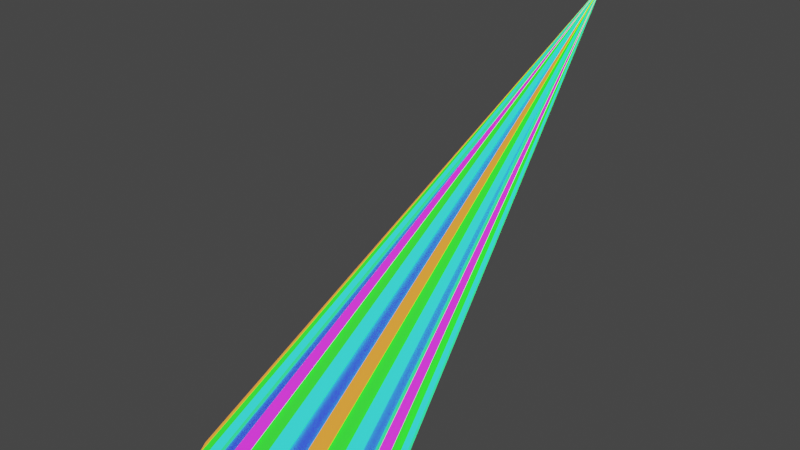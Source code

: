 # Source: unicornhorn.blend  (saved by Blender 3.4.6; exported with 4.5.12 LTS)
import bpy
from mathutils import Matrix  # noqa: F401  (used for matrix-valued properties, if any)

bpy.ops.wm.read_factory_settings(use_empty=True)
scene = bpy.context.scene
scene.name = 'Scene'

# ---- collections
col_collection = bpy.data.collections.new('Collection'); scene.collection.children.link(col_collection)

# ---- materials (node trees are filled in below, after node groups)
mat_material_001 = bpy.data.materials.new('Material.001')
mat_material_001.use_transparent_shadow = False
mat_material_002 = bpy.data.materials.new('Material.002')
mat_material_002.use_transparent_shadow = False
mat_material_003 = bpy.data.materials.new('Material.003')
mat_material_003.use_transparent_shadow = False
mat_material_004 = bpy.data.materials.new('Material.004')
mat_material_004.use_transparent_shadow = False
mat_material_005 = bpy.data.materials.new('Material.005')
mat_material_005.use_transparent_shadow = False

# ---- material node trees
mat_material_001.use_nodes = True; mat_material_001.node_tree.nodes.clear()
_N = mat_material_001.node_tree.nodes; _L = mat_material_001.node_tree.links
n0 = _N.new('ShaderNodeBsdfPrincipled'); n0.name = 'Principled BSDF'; n0.location = (10, 300)
n0.distribution = 'GGX'
n0.subsurface_method = 'RANDOM_WALK_SKIN'
n0.inputs[3].default_value = 1.45
n0.inputs[27].default_value = (0.0005446, 1.0, 0.0, 1.0)
n0.inputs[28].default_value = 1.0
n1 = _N.new('ShaderNodeOutputMaterial'); n1.name = 'Material Output'; n1.location = (300, 300)
_L.new(n0.outputs[0], n1.inputs[0])
n1.is_active_output = True
mat_material_002.use_nodes = True; mat_material_002.node_tree.nodes.clear()
_N = mat_material_002.node_tree.nodes; _L = mat_material_002.node_tree.links
n0 = _N.new('ShaderNodeBsdfPrincipled'); n0.name = 'Principled BSDF'; n0.location = (10, 300)
n0.distribution = 'GGX'
n0.subsurface_method = 'RANDOM_WALK_SKIN'
n0.inputs[3].default_value = 1.45
n0.inputs[27].default_value = (0.0, 1.0, 0.9242, 1.0)
n0.inputs[28].default_value = 1.0
n1 = _N.new('ShaderNodeOutputMaterial'); n1.name = 'Material Output'; n1.location = (300, 300)
_L.new(n0.outputs[0], n1.inputs[0])
n1.is_active_output = True
mat_material_003.use_nodes = True; mat_material_003.node_tree.nodes.clear()
_N = mat_material_003.node_tree.nodes; _L = mat_material_003.node_tree.links
n0 = _N.new('ShaderNodeBsdfPrincipled'); n0.name = 'Principled BSDF'; n0.location = (10, 300)
n0.distribution = 'GGX'
n0.subsurface_method = 'RANDOM_WALK_SKIN'
n0.inputs[3].default_value = 1.45
n0.inputs[27].default_value = (1.0, 0.2929, 0.0, 1.0)
n0.inputs[28].default_value = 1.0
n1 = _N.new('ShaderNodeOutputMaterial'); n1.name = 'Material Output'; n1.location = (300, 300)
_L.new(n0.outputs[0], n1.inputs[0])
n1.is_active_output = True
mat_material_004.use_nodes = True; mat_material_004.node_tree.nodes.clear()
_N = mat_material_004.node_tree.nodes; _L = mat_material_004.node_tree.links
n0 = _N.new('ShaderNodeBsdfPrincipled'); n0.name = 'Principled BSDF'; n0.location = (10, 300)
n0.distribution = 'GGX'
n0.subsurface_method = 'RANDOM_WALK_SKIN'
n0.inputs[3].default_value = 1.45
n0.inputs[27].default_value = (0.0, 0.002675, 1.0, 1.0)
n0.inputs[28].default_value = 1.0
n1 = _N.new('ShaderNodeOutputMaterial'); n1.name = 'Material Output'; n1.location = (300, 300)
_L.new(n0.outputs[0], n1.inputs[0])
n1.is_active_output = True
mat_material_005.use_nodes = True; mat_material_005.node_tree.nodes.clear()
_N = mat_material_005.node_tree.nodes; _L = mat_material_005.node_tree.links
n0 = _N.new('ShaderNodeBsdfPrincipled'); n0.name = 'Principled BSDF'; n0.location = (10, 300)
n0.distribution = 'GGX'
n0.subsurface_method = 'RANDOM_WALK_SKIN'
n0.inputs[3].default_value = 1.45
n0.inputs[27].default_value = (0.921, 0.0, 1.0, 1.0)
n0.inputs[28].default_value = 1.0
n1 = _N.new('ShaderNodeOutputMaterial'); n1.name = 'Material Output'; n1.location = (300, 300)
_L.new(n0.outputs[0], n1.inputs[0])
n1.is_active_output = True

# ---- world
world_world = bpy.data.worlds.new('World'); scene.world = world_world
world_world.use_nodes = True; world_world.node_tree.nodes.clear()
_N = world_world.node_tree.nodes; _L = world_world.node_tree.links
n0 = _N.new('ShaderNodeOutputWorld'); n0.name = 'World Output'; n0.location = (300, 300)
n1 = _N.new('ShaderNodeBackground'); n1.name = 'Background'; n1.location = (10, 300)
n1.inputs[0].default_value = (0.05088, 0.05088, 0.05088, 1.0)
_L.new(n1.outputs[0], n0.inputs[0])
n0.is_active_output = True
world_world.color = (0.05088, 0.05088, 0.05088)
world_world.use_sun_shadow = False
world_world.sun_shadow_jitter_overblur = 0.0

# ---- meshes
me_cone = bpy.data.meshes.new('Cone')
me_cone.from_pydata([(0.000538, 0.7574, 0.1075), (0.1899, 0.7387, 0.1075), (0.3719, 0.6835, 0.1075), (0.5397, 0.5938, 0.1075), (0.6867, 0.4732, 0.1075), (0.8074, 0.3261, 0.1075), (0.8971, 0.1583, 0.1075), (0.9523, -0.02371, 0.1075), (0.9709, -0.213, 0.1075), (0.9523, -0.4023, 0.1075), (0.8971, -0.5844, 0.1075), (0.8074, -0.7522, 0.1075), (0.6867, -0.8992, 0.1075), (0.5397, -1.02, 0.1075), (0.3719, -1.11, 0.1075), (0.1899, -1.165, 0.1075), (0.000538, -1.183, 0.1075), (-0.1888, -1.165, 0.1075), (-0.3708, -1.11, 0.1075), (-0.5386, -1.02, 0.1075), (-0.6856, -0.8992, 0.1075), (-0.8063, -0.7522, 0.1075), (-0.896, -0.5844, 0.1075), (-0.9512, -0.4023, 0.1075), (-0.9699, -0.213, 0.1075), (-0.9512, -0.02371, 0.1075), (-0.896, 0.1583, 0.1075), (-0.8063, 0.3261, 0.1075), (-0.6856, 0.4732, 0.1075), (-0.5386, 0.5938, 0.1075), (-0.3708, 0.6835, 0.1075), (-0.1888, 0.7387, 0.1075), (0.5828, 3.735, 3.95), (-0.0003027, 0.7979, 0.1019), (0.6097, 3.917, 4.128), (0.198, 0.7784, 0.1019), (0.3888, 0.7205, 0.1019), (0.5645, 0.6266, 0.1019), (0.7186, 0.5001, 0.1019), (0.845, 0.3461, 0.1019), (0.939, 0.1703, 0.1019), (0.9968, -0.02039, 0.1019), (1.016, -0.2187, 0.1019), (0.9968, -0.4171, 0.1019), (0.939, -0.6078, 0.1019), (0.845, -0.7835, 0.1019), (0.7186, -0.9376, 0.1019), (0.5645, -1.064, 0.1019), (0.3888, -1.158, 0.1019), (0.198, -1.216, 0.1019), (-0.0003027, -1.235, 0.1019), (-0.1986, -1.216, 0.1019), (-0.3894, -1.158, 0.1019), (-0.5651, -1.064, 0.1019), (-0.7192, -0.9376, 0.1019), (-0.8456, -0.7835, 0.1019), (-0.9396, -0.6078, 0.1019), (-0.9974, -0.4171, 0.1019), (-1.017, -0.2187, 0.1019), (-0.9974, -0.02039, 0.1019), (-0.9396, 0.1703, 0.1019), (-0.8456, 0.3461, 0.1019), (-0.7192, 0.5001, 0.1019), (-0.5651, 0.6266, 0.1019), (-0.3894, 0.7205, 0.1019), (-0.1986, 0.7784, 0.1019)], [], [(0, 32, 1), (32, 10, 44, 34), (2, 32, 3), (32, 30, 64, 34), (4, 32, 5), (3, 32, 34, 37), (6, 32, 7), (23, 32, 34, 57), (8, 32, 9), (10, 9, 43, 44), (10, 32, 11), (30, 29, 63, 64), (12, 32, 13), (32, 16, 50, 34), (14, 32, 15), (9, 32, 34, 43), (16, 32, 17), (29, 32, 34, 63), (18, 32, 19), (16, 15, 49, 50), (20, 32, 21), (32, 2, 36, 34), (22, 32, 23), (32, 22, 56, 34), (24, 32, 25), (15, 32, 34, 49), (26, 32, 27), (2, 1, 35, 36), (28, 32, 29), (22, 21, 55, 56), (0, 1, 2, 3, 4, 5, 6, 7, 8, 9, 10, 11, 12, 13, 14, 15, 16, 17, 18, 19, 20, 21, 22, 23, 24, 25, 26, 27, 28, 29, 30, 31), (30, 32, 31), (32, 8, 42, 34), (35, 34, 36), (37, 34, 38), (39, 34, 40), (41, 34, 42), (43, 34, 44), (45, 34, 46), (47, 34, 48), (49, 34, 50), (51, 34, 52), (53, 34, 54), (55, 34, 56), (57, 34, 58), (59, 34, 60), (61, 34, 62), (63, 34, 64), (65, 34, 33), (24, 23, 57, 58), (4, 3, 37, 38), (17, 32, 34, 51), (32, 24, 58, 34), (32, 4, 38, 34), (18, 17, 51, 52), (31, 32, 34, 65), (11, 32, 34, 45), (32, 18, 52, 34), (0, 31, 65, 33), (12, 11, 45, 46), (25, 32, 34, 59), (5, 32, 34, 39), (32, 12, 46, 34), (26, 25, 59, 60), (6, 5, 39, 40), (19, 32, 34, 53), (32, 26, 60, 34), (32, 6, 40, 34), (20, 19, 53, 54), (13, 32, 34, 47), (32, 20, 54, 34), (14, 13, 47, 48), (27, 32, 34, 61), (7, 32, 34, 41), (32, 0, 33, 34), (32, 14, 48, 34), (28, 27, 61, 62), (8, 7, 41, 42), (21, 32, 34, 55), (1, 32, 34, 35), (32, 28, 62, 34)])
me_cone.polygons.foreach_set('material_index', [0, 0, 3, 0, 0, 0, 3, 0, 0, 0, 3, 0, 0, 0, 3, 0, 0, 0, 3, 0, 0, 0, 3, 0, 0, 0, 3, 0, 0, 0, 0, 3, 0, 4, 1, 2, 1, 4, 1, 2, 1, 4, 1, 2, 1, 4, 1, 2, 1, 0, 0, 0, 0, 0, 0, 0, 0, 0, 0, 0, 0, 0, 0, 0, 0, 0, 0, 0, 0, 0, 0, 0, 0, 0, 0, 0, 0, 0, 0, 0, 0])
_uv = me_cone.uv_layers.new(name='UVMap')
_uv.uv.foreach_set('vector', [0.25, 0.49, 0.25, 0.25, 0.2968, 0.4854, 0.25, 0.25, 0.4717, 0.1582, 0.4717, 0.1582, 0.25, 0.25, 0.3418, 0.4717, 0.25, 0.25, 0.3833, 0.4496, 0.25, 0.25, 0.1582, 0.4717, 0.1582, 0.4717, 0.25, 0.25, 0.4197, 0.4197, 0.25, 0.25, 0.4496, 0.3833, 0.3833, 0.4496, 0.25, 0.25, 0.25, 0.25, 0.3833, 0.4496, 0.4717, 0.3418, 0.25, 0.25, 0.4854, 0.2968, 0.01461, 0.2032, 0.25, 0.25, 0.25, 0.25, 0.01461, 0.2032, 0.49, 0.25, 0.25, 0.25, 0.4854, 0.2032, 0.9717, 0.1582, 0.9854, 0.2032, 0.9854, 0.2032, 0.9717, 0.1582, 0.4717, 0.1582, 0.25, 0.25, 0.4496, 0.1167, 0.6582, 0.4717, 0.6167, 0.4496, 0.6167, 0.4496, 0.6582, 0.4717, 0.4197, 0.08029, 0.25, 0.25, 0.3833, 0.05045, 0.25, 0.25, 0.25, 0.01, 0.25, 0.01, 0.25, 0.25, 0.3418, 0.02827, 0.25, 0.25, 0.2968, 0.01461, 0.4854, 0.2032, 0.25, 0.25, 0.25, 0.25, 0.4854, 0.2032, 0.25, 0.01, 0.25, 0.25, 0.2032, 0.01461, 0.1167, 0.4496, 0.25, 0.25, 0.25, 0.25, 0.1167, 0.4496, 0.1582, 0.02827, 0.25, 0.25, 0.1167, 0.05045, 0.75, 0.01, 0.7968, 0.01461, 0.7968, 0.01461, 0.75, 0.01, 0.08029, 0.08029, 0.25, 0.25, 0.05045, 0.1167, 0.25, 0.25, 0.3418, 0.4717, 0.3418, 0.4717, 0.25, 0.25, 0.02827, 0.1582, 0.25, 0.25, 0.01461, 0.2032, 0.25, 0.25, 0.02827, 0.1582, 0.02827, 0.1582, 0.25, 0.25, 0.01, 0.25, 0.25, 0.25, 0.01461, 0.2968, 0.2968, 0.01461, 0.25, 0.25, 0.25, 0.25, 0.2968, 0.01461, 0.02827, 0.3418, 0.25, 0.25, 0.05045, 0.3833, 0.8418, 0.4717, 0.7968, 0.4854, 0.7968, 0.4854, 0.8418, 0.4717, 0.08029, 0.4197, 0.25, 0.25, 0.1167, 0.4496, 0.5283, 0.1582, 0.5504, 0.1167, 0.5504, 0.1167, 0.5283, 0.1582, 0.75, 0.49, 0.7968, 0.4854, 0.8418, 0.4717, 0.8833, 0.4496, 0.9197, 0.4197, 0.9496, 0.3833, 0.9717, 0.3418, 0.9854, 0.2968, 0.99, 0.25, 0.9854, 0.2032, 0.9717, 0.1582, 0.9496, 0.1167, 0.9197, 0.08029, 0.8833, 0.05045, 0.8418, 0.02827, 0.7968, 0.01461, 0.75, 0.01, 0.7032, 0.01461, 0.6582, 0.02827, 0.6167, 0.05045, 0.5803, 0.08029, 0.5504, 0.1167, 0.5283, 0.1582, 0.5146, 0.2032, 0.51, 0.25, 0.5146, 0.2968, 0.5283, 0.3418, 0.5504, 0.3833, 0.5803, 0.4197, 0.6167, 0.4496, 0.6582, 0.4717, 0.7032, 0.4854, 0.1582, 0.4717, 0.25, 0.25, 0.2032, 0.4854, 0.25, 0.25, 0.49, 0.25, 0.49, 0.25, 0.25, 0.25, 0.2968, 0.4854, 0.25, 0.25, 0.3418, 0.4717, 0.3833, 0.4496, 0.25, 0.25, 0.4197, 0.4197, 0.4496, 0.3833, 0.25, 0.25, 0.4717, 0.3418, 0.4854, 0.2968, 0.25, 0.25, 0.49, 0.25, 0.4854, 0.2032, 0.25, 0.25, 0.4717, 0.1582, 0.4496, 0.1167, 0.25, 0.25, 0.4197, 0.08029, 0.3833, 0.05045, 0.25, 0.25, 0.3418, 0.02827, 0.2968, 0.01461, 0.25, 0.25, 0.25, 0.01, 0.2032, 0.01461, 0.25, 0.25, 0.1582, 0.02827, 0.1167, 0.05045, 0.25, 0.25, 0.08029, 0.08029, 0.05045, 0.1167, 0.25, 0.25, 0.02827, 0.1582, 0.01461, 0.2032, 0.25, 0.25, 0.01, 0.25, 0.01461, 0.2968, 0.25, 0.25, 0.02827, 0.3418, 0.05045, 0.3833, 0.25, 0.25, 0.08029, 0.4197, 0.1167, 0.4496, 0.25, 0.25, 0.1582, 0.4717, 0.2032, 0.4854, 0.25, 0.25, 0.25, 0.49, 0.51, 0.25, 0.5146, 0.2032, 0.5146, 0.2032, 0.51, 0.25, 0.9197, 0.4197, 0.8833, 0.4496, 0.8833, 0.4496, 0.9197, 0.4197, 0.2032, 0.01461, 0.25, 0.25, 0.25, 0.25, 0.2032, 0.01461, 0.25, 0.25, 0.01, 0.25, 0.01, 0.25, 0.25, 0.25, 0.25, 0.25, 0.4197, 0.4197, 0.4197, 0.4197, 0.25, 0.25, 0.6582, 0.02827, 0.7032, 0.01461, 0.7032, 0.01461, 0.6582, 0.02827, 0.2032, 0.4854, 0.25, 0.25, 0.25, 0.25, 0.2032, 0.4854, 0.4496, 0.1167, 0.25, 0.25, 0.25, 0.25, 0.4496, 0.1167, 0.25, 0.25, 0.1582, 0.02827, 0.1582, 0.02827, 0.25, 0.25, 0.75, 0.49, 0.7032, 0.4854, 0.7032, 0.4854, 0.75, 0.49, 0.9197, 0.08029, 0.9496, 0.1167, 0.9496, 0.1167, 0.9197, 0.08029, 0.01461, 0.2968, 0.25, 0.25, 0.25, 0.25, 0.01461, 0.2968, 0.4496, 0.3833, 0.25, 0.25, 0.25, 0.25, 0.4496, 0.3833, 0.25, 0.25, 0.4197, 0.08029, 0.4197, 0.08029, 0.25, 0.25, 0.5283, 0.3418, 0.5146, 0.2968, 0.5146, 0.2968, 0.5283, 0.3418, 0.9717, 0.3418, 0.9496, 0.3833, 0.9496, 0.3833, 0.9717, 0.3418, 0.1167, 0.05045, 0.25, 0.25, 0.25, 0.25, 0.1167, 0.05045, 0.25, 0.25, 0.02827, 0.3418, 0.02827, 0.3418, 0.25, 0.25, 0.25, 0.25, 0.4717, 0.3418, 0.4717, 0.3418, 0.25, 0.25, 0.5803, 0.08029, 0.6167, 0.05045, 0.6167, 0.05045, 0.5803, 0.08029, 0.3833, 0.05045, 0.25, 0.25, 0.25, 0.25, 0.3833, 0.05045, 0.25, 0.25, 0.08029, 0.08029, 0.08029, 0.08029, 0.25, 0.25, 0.8418, 0.02827, 0.8833, 0.05045, 0.8833, 0.05045, 0.8418, 0.02827, 0.05045, 0.3833, 0.25, 0.25, 0.25, 0.25, 0.05045, 0.3833, 0.4854, 0.2968, 0.25, 0.25, 0.25, 0.25, 0.4854, 0.2968, 0.25, 0.25, 0.25, 0.49, 0.25, 0.49, 0.25, 0.25, 0.25, 0.25, 0.3418, 0.02827, 0.3418, 0.02827, 0.25, 0.25, 0.5803, 0.4197, 0.5504, 0.3833, 0.5504, 0.3833, 0.5803, 0.4197, 0.99, 0.25, 0.9854, 0.2968, 0.9854, 0.2968, 0.99, 0.25, 0.05045, 0.1167, 0.25, 0.25, 0.25, 0.25, 0.05045, 0.1167, 0.2968, 0.4854, 0.25, 0.25, 0.25, 0.25, 0.2968, 0.4854, 0.25, 0.25, 0.08029, 0.4197, 0.08029, 0.4197, 0.25, 0.25])
me_cone.materials.append(mat_material_001)
me_cone.materials.append(mat_material_002)
me_cone.materials.append(mat_material_003)
me_cone.materials.append(mat_material_004)
me_cone.materials.append(mat_material_005)
me_cone.update()

# ---- objects
ob_cone = bpy.data.objects.new('Cone', me_cone)

# ---- transforms, parenting, visibility, modifiers, constraints
ob_cone.location = (0.0, 0.0, 0.0)

# ---- collection membership
col_collection.objects.link(ob_cone)

# ---- scene / render settings (as saved in the file)
scene.frame_start = 1; scene.frame_end = 250; scene.frame_set(1)
scene.render.engine = 'BLENDER_EEVEE_NEXT'
scene.cycles.sampling_pattern = 'TABULATED_SOBOL'
scene.cycles.use_light_tree = False
scene.view_settings.view_transform = 'Filmic'
bpy.context.view_layer.update()

# ---- added for rendering (the .blend has no active camera): camera
cam_auto = bpy.data.cameras.new('AutoCamera')
cam_auto.lens = 50.0
cam_auto.sensor_width = 36.0
cam_auto.clip_end = 1000.0
ob_auto_camera = bpy.data.objects.new('AutoCamera', cam_auto)
scene.collection.objects.link(ob_auto_camera)
ob_auto_camera.location = (6.33517, -6.26179, 7.18325)
ob_auto_camera.rotation_euler = (1.09748, -7.21219e-08, 0.694738)
scene.camera = ob_auto_camera
bpy.context.view_layer.update()
